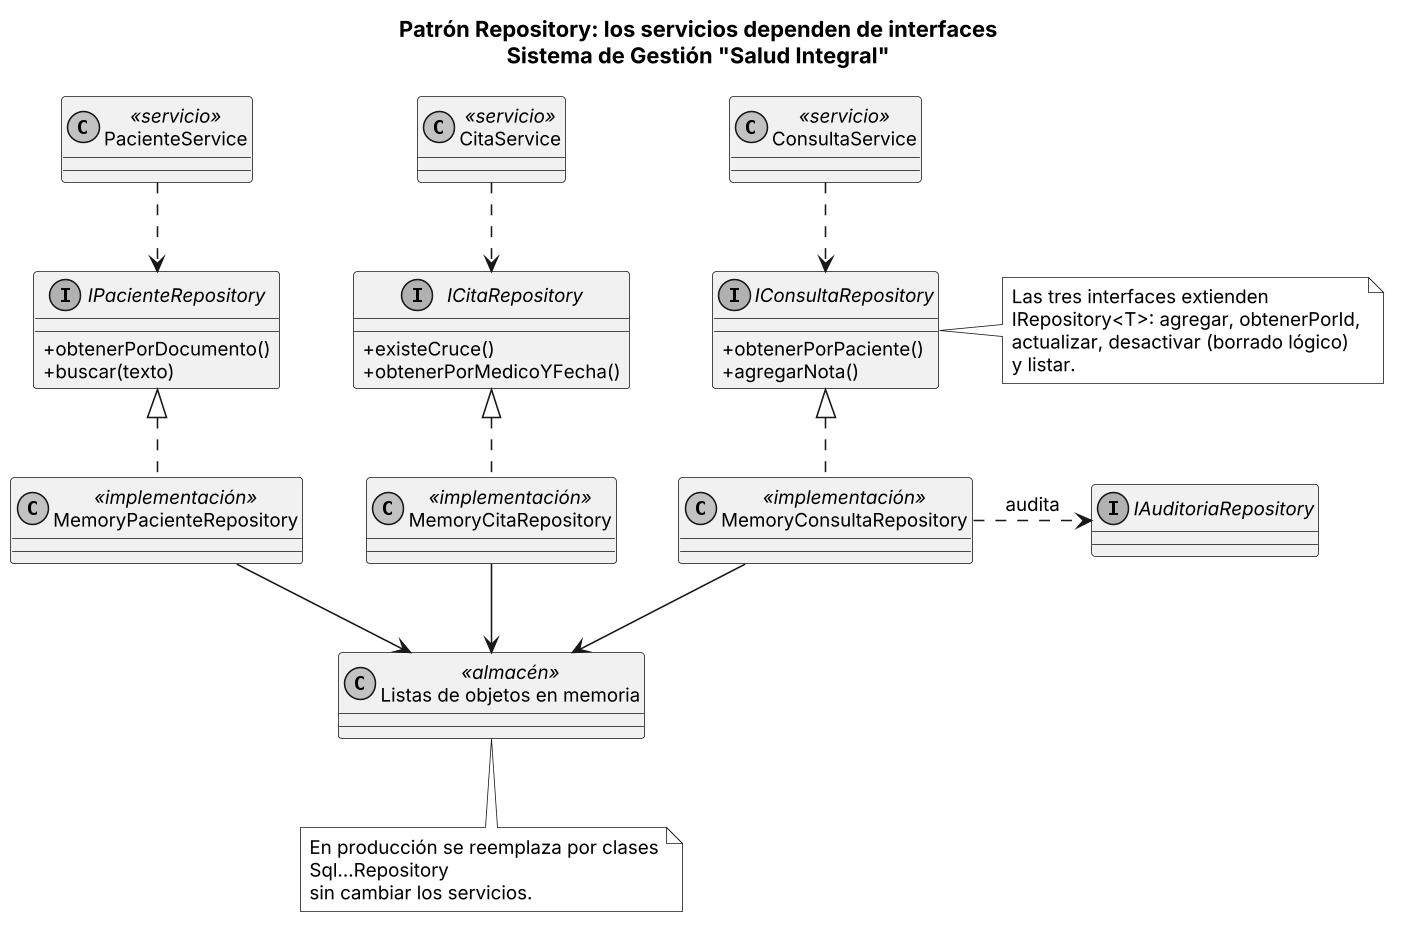

The diagram above was rendered by PlantUML. Its source (embedded in the PNG):
@startuml 02c_repository_resumen
' Vista resumida del patrón Repository (se muestran 3 de los 6 repositorios; los demás siguen el mismo esquema)
top to bottom direction
skinparam monochrome true
skinparam shadowing false
skinparam dpi 150
skinparam defaultFontSize 12
skinparam classAttributeIconSize 0
skinparam nodesep 40
skinparam ranksep 55
skinparam wrapWidth 260

title Patrón Repository: los servicios dependen de interfaces\nSistema de Gestión "Salud Integral"

class PacienteService <<servicio>>
class CitaService <<servicio>>
class ConsultaService <<servicio>>

interface IPacienteRepository {
  + obtenerPorDocumento()
  + buscar(texto)
}
interface ICitaRepository {
  + existeCruce()
  + obtenerPorMedicoYFecha()
}
interface IConsultaRepository {
  + obtenerPorPaciente()
  + agregarNota()
}

class MemoryPacienteRepository <<implementación>>
class MemoryCitaRepository <<implementación>>
class MemoryConsultaRepository <<implementación>>

class "Listas de objetos en memoria" as ALM <<almacén>>
interface IAuditoriaRepository

PacienteService -down.> IPacienteRepository
CitaService -down.> ICitaRepository
ConsultaService -down.> IConsultaRepository

IPacienteRepository <|.down. MemoryPacienteRepository
ICitaRepository <|.down. MemoryCitaRepository
IConsultaRepository <|.down. MemoryConsultaRepository

MemoryPacienteRepository -down-> ALM
MemoryCitaRepository -down-> ALM
MemoryConsultaRepository -down-> ALM

MemoryConsultaRepository .right.> IAuditoriaRepository : audita
MemoryPacienteRepository .[hidden]right. MemoryCitaRepository

note right of IConsultaRepository
  Las tres interfaces extienden
  IRepository<T>: agregar, obtenerPorId,
  actualizar, desactivar (borrado lógico)
  y listar.
end note

note bottom of ALM
  En producción se reemplaza por clases Sql...Repository
  sin cambiar los servicios.
end note
@enduml